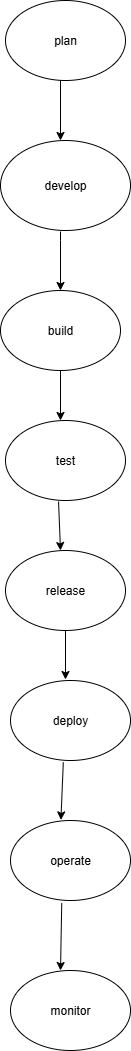

The diagram above was exported from draw.io. Its source (the exported page's mxGraphModel, read from the mxfile embedded in the PNG):
<mxGraphModel dx="1042" dy="562" grid="1" gridSize="10" guides="1" tooltips="1" connect="1" arrows="1" fold="1" page="1" pageScale="1" pageWidth="850" pageHeight="1100" math="0" shadow="0">
  <root>
    <mxCell id="0" />
    <mxCell id="1" parent="0" />
    <mxCell id="twnhoJ46x30Lzf2-ng_F-1" value="plan" style="ellipse;whiteSpace=wrap;html=1;" vertex="1" parent="1">
      <mxGeometry x="305" y="20" width="120" height="80" as="geometry" />
    </mxCell>
    <mxCell id="twnhoJ46x30Lzf2-ng_F-2" value="" style="endArrow=classic;html=1;rounded=0;" edge="1" parent="1">
      <mxGeometry width="50" height="50" relative="1" as="geometry">
        <mxPoint x="360" y="100" as="sourcePoint" />
        <mxPoint x="360" y="160" as="targetPoint" />
      </mxGeometry>
    </mxCell>
    <mxCell id="twnhoJ46x30Lzf2-ng_F-3" value="develop" style="ellipse;whiteSpace=wrap;html=1;" vertex="1" parent="1">
      <mxGeometry x="300" y="160" width="130" height="90" as="geometry" />
    </mxCell>
    <mxCell id="twnhoJ46x30Lzf2-ng_F-5" value="build" style="ellipse;whiteSpace=wrap;html=1;" vertex="1" parent="1">
      <mxGeometry x="300" y="310" width="120" height="80" as="geometry" />
    </mxCell>
    <mxCell id="twnhoJ46x30Lzf2-ng_F-9" value="test" style="ellipse;whiteSpace=wrap;html=1;" vertex="1" parent="1">
      <mxGeometry x="305" y="440" width="120" height="80" as="geometry" />
    </mxCell>
    <mxCell id="twnhoJ46x30Lzf2-ng_F-10" value="" style="endArrow=classic;html=1;rounded=0;" edge="1" parent="1">
      <mxGeometry width="50" height="50" relative="1" as="geometry">
        <mxPoint x="360" y="251" as="sourcePoint" />
        <mxPoint x="360" y="310" as="targetPoint" />
        <Array as="points">
          <mxPoint x="360" y="260" />
        </Array>
      </mxGeometry>
    </mxCell>
    <mxCell id="twnhoJ46x30Lzf2-ng_F-13" value="" style="endArrow=classic;html=1;rounded=0;exitX=0.5;exitY=1;exitDx=0;exitDy=0;" edge="1" parent="1" source="twnhoJ46x30Lzf2-ng_F-5">
      <mxGeometry width="50" height="50" relative="1" as="geometry">
        <mxPoint x="400" y="320" as="sourcePoint" />
        <mxPoint x="360" y="440" as="targetPoint" />
      </mxGeometry>
    </mxCell>
    <mxCell id="twnhoJ46x30Lzf2-ng_F-14" value="deploy" style="ellipse;whiteSpace=wrap;html=1;" vertex="1" parent="1">
      <mxGeometry x="310" y="700" width="120" height="80" as="geometry" />
    </mxCell>
    <mxCell id="twnhoJ46x30Lzf2-ng_F-15" value="release" style="ellipse;whiteSpace=wrap;html=1;" vertex="1" parent="1">
      <mxGeometry x="305" y="570" width="120" height="80" as="geometry" />
    </mxCell>
    <mxCell id="twnhoJ46x30Lzf2-ng_F-16" value="" style="endArrow=classic;html=1;rounded=0;exitX=0.442;exitY=1.013;exitDx=0;exitDy=0;exitPerimeter=0;" edge="1" parent="1" source="twnhoJ46x30Lzf2-ng_F-9">
      <mxGeometry width="50" height="50" relative="1" as="geometry">
        <mxPoint x="360" y="530" as="sourcePoint" />
        <mxPoint x="360" y="570" as="targetPoint" />
      </mxGeometry>
    </mxCell>
    <mxCell id="twnhoJ46x30Lzf2-ng_F-17" value="" style="endArrow=classic;html=1;rounded=0;" edge="1" parent="1">
      <mxGeometry width="50" height="50" relative="1" as="geometry">
        <mxPoint x="365" y="650" as="sourcePoint" />
        <mxPoint x="365" y="699" as="targetPoint" />
        <Array as="points" />
      </mxGeometry>
    </mxCell>
    <mxCell id="twnhoJ46x30Lzf2-ng_F-18" value="operate" style="ellipse;whiteSpace=wrap;html=1;" vertex="1" parent="1">
      <mxGeometry x="310" y="840" width="120" height="80" as="geometry" />
    </mxCell>
    <mxCell id="twnhoJ46x30Lzf2-ng_F-19" value="monitor" style="ellipse;whiteSpace=wrap;html=1;" vertex="1" parent="1">
      <mxGeometry x="310" y="990" width="120" height="80" as="geometry" />
    </mxCell>
    <mxCell id="twnhoJ46x30Lzf2-ng_F-20" value="" style="endArrow=classic;html=1;rounded=0;exitX=0.427;exitY=1.033;exitDx=0;exitDy=0;exitPerimeter=0;" edge="1" parent="1" source="twnhoJ46x30Lzf2-ng_F-18">
      <mxGeometry width="50" height="50" relative="1" as="geometry">
        <mxPoint x="400" y="940" as="sourcePoint" />
        <mxPoint x="360" y="990" as="targetPoint" />
      </mxGeometry>
    </mxCell>
    <mxCell id="twnhoJ46x30Lzf2-ng_F-21" value="" style="endArrow=classic;html=1;rounded=0;exitX=0.44;exitY=1.023;exitDx=0;exitDy=0;exitPerimeter=0;entryX=0.42;entryY=-0.007;entryDx=0;entryDy=0;entryPerimeter=0;" edge="1" parent="1" source="twnhoJ46x30Lzf2-ng_F-14" target="twnhoJ46x30Lzf2-ng_F-18">
      <mxGeometry width="50" height="50" relative="1" as="geometry">
        <mxPoint x="400" y="940" as="sourcePoint" />
        <mxPoint x="450" y="890" as="targetPoint" />
      </mxGeometry>
    </mxCell>
  </root>
</mxGraphModel>